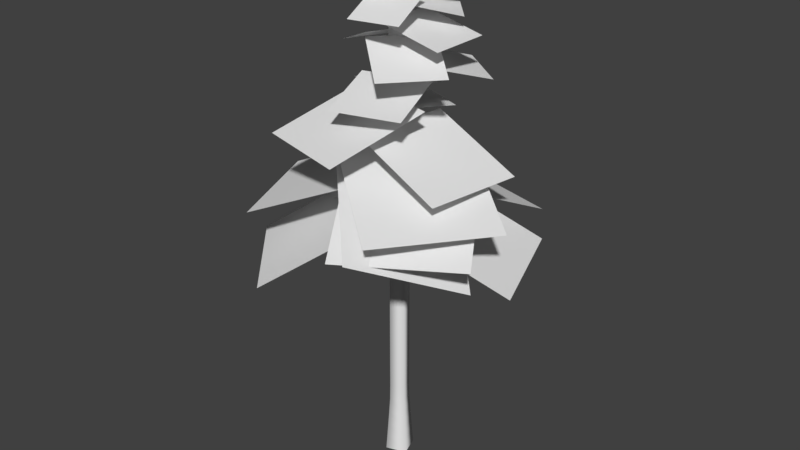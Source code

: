 # Source: newAproachToTree.blend  (saved by Blender 2.79.0; exported with 4.5.12 LTS)
import bpy
from mathutils import Matrix  # noqa: F401  (used for matrix-valued properties, if any)

bpy.ops.wm.read_factory_settings(use_empty=True)
scene = bpy.context.scene
scene.name = 'Scene'

# ---- collections
col_collection_1 = bpy.data.collections.new('Collection 1'); scene.collection.children.link(col_collection_1)

# ---- world
world_world = bpy.data.worlds.new('World'); scene.world = world_world
world_world.color = (0.05088, 0.05088, 0.05088)
world_world.use_sun_shadow = False
world_world.sun_shadow_jitter_overblur = 0.0
world_world.cycles.sampling_method = 'MANUAL'

# ---- meshes
me_cutree = bpy.data.meshes.new('CUtree')
me_cutree.from_pydata([(-0.8259, 0.4267, -1.076e-05), (-0.4267, -0.8259, -2.083e-05), (0.8259, -0.4267, 1.076e-05), (0.4267, 0.8259, 2.083e-05), (-0.7647, 0.3951, 0.9147), (-0.3949, -0.7653, 0.9141), (0.7655, -0.3955, 0.9135), (0.3957, 0.7649, 0.9141), (-0.7032, 0.3633, 1.808), (-0.3628, -0.7049, 1.808), (0.7055, -0.3645, 1.808), (0.365, 0.7037, 1.808), (-0.6423, 0.3318, 2.742), (-0.3312, -0.6442, 2.742), (0.6449, -0.3332, 2.743), (0.3338, 0.6429, 2.742), (-0.5828, 0.3011, 3.776), (-0.3011, -0.5828, 3.778), (0.5828, -0.3011, 3.779), (0.3011, 0.5828, 3.778), (-0.5731, 0.2961, 4.78), (-0.2977, -0.5678, 4.783), (0.5663, -0.2925, 4.786), (0.2909, 0.5715, 4.783), (0.2909, 0.5715, 27.98), (0.5663, -0.2925, 27.98), (-0.2977, -0.5678, 27.98), (-0.5731, 0.2961, 27.98), (0.2331, 0.4596, 29.26), (0.4544, -0.2347, 29.26), (-0.2399, -0.4559, 29.26), (-0.4612, 0.2383, 29.26), (0.1301, 0.2602, 31.06), (0.255, -0.1317, 31.06), (-0.1369, -0.2565, 31.06), (-0.2618, 0.1353, 31.06), (0.006373, 0.03881, 31.55), (0.1103, -1.747, 28.45), (3.932, -1.747, 27.58), (0.1103, 2.075, 28.45), (3.932, 2.075, 27.58), (1.541, 1.18, 27.43), (-0.9952, -1.678, 27.43), (4.4, -1.356, 26.15), (1.863, -4.214, 26.15), (0.5763, 2.025, 27.54), (-2.786, 3.84, 26.06), (-1.239, -1.338, 27.54), (-4.602, 0.4772, 26.06), (-0.3913, 1.342, 30.44), (-3.275, 0.8504, 29.47), (0.09988, -1.542, 30.44), (-2.784, -2.033, 29.47), (1.665, 0.0797, 29.85), (-1.254, -0.5601, 29.85), (2.305, -2.84, 28.86), (-0.6145, -3.48, 28.86), (1.162, -0.3758, 31.62), (2.026, 1.428, 30.96), (-0.6418, 0.489, 31.62), (0.2229, 2.292, 30.96), (-1.326, 0.7176, 30.4), (1.544, -0.1155, 30.4), (-0.4933, 3.588, 29.6), (2.377, 2.755, 29.6), (3.403, 1.173, 28.69), (1.415, 3.405, 28.69), (1.171, -0.8145, 29.35), (-0.8167, 1.418, 29.35), (2.339, -3.341, 18.46), (-2.694, 2.311, 18.46), (-3.313, -8.374, 14.17), (-8.346, -2.722, 14.17), (5.454, 6.685, 16.12), (-1.856, 8.644, 16.12), (3.495, -0.6248, 19.59), (-3.815, 1.334, 19.59), (8.603, -1.698, 18.77), (2.619, 2.935, 21.14), (3.969, -7.682, 18.77), (-2.014, -3.049, 21.14), (1.958, 2.554, 23.05), (-2.775, 6.218, 21.81), (-1.707, -2.179, 23.05), (-6.439, 1.486, 21.81), (6.719, 1.614, 20.38), (0.8174, 2.608, 22.55), (5.725, -4.288, 20.38), (-0.1765, -3.294, 22.55), (2.693, -1.124, 23.92), (-3.08, 0.4573, 23.92), (1.112, -6.896, 22.12), (-4.661, -5.315, 22.12), (-1.918, -0.9212, 25.15), (-0.7852, -4.974, 24.26), (2.134, 0.2121, 25.15), (3.267, -3.84, 24.26), (-1.494, 1.815, 26.15), (1.841, -0.7515, 26.15), (1.073, 5.15, 25.1), (4.407, 2.583, 25.1), (-4.188, 2.903, 23.36), (-2.489, -0.9466, 24.68), (-0.3388, 4.602, 23.36), (1.36, 0.7524, 24.68), (-5.956, -6.407, 17.26), (1.064, -3.579, 20.25), (-8.784, 0.6133, 17.26), (-1.764, 3.441, 20.25), (8.537, -0.9901, 14.52), (5.916, 6.11, 14.52), (1.437, -3.611, 18.19), (-1.183, 3.489, 18.19), (-3.211, -2.224, 17.52), (2.749, 2.439, 17.52), (-7.875, 3.736, 14.18), (-1.914, 8.4, 14.18), (8.021, -3.974, 17.26), (4.026, 2.454, 20.25), (1.593, -7.968, 17.26), (-2.402, -1.541, 20.25), (3.004, -8.161, 17.68), (-2.132, -2.978, 21.29), (6.883, -2.326, 14.82), (1.748, 2.856, 18.43)], [], [(0, 4, 7, 3), (1, 5, 4, 0), (2, 6, 5, 1), (3, 7, 6, 2), (4, 8, 11, 7), (5, 9, 8, 4), (6, 10, 9, 5), (7, 11, 10, 6), (8, 12, 15, 11), (9, 13, 12, 8), (10, 14, 13, 9), (11, 15, 14, 10), (12, 16, 19, 15), (13, 17, 16, 12), (14, 18, 17, 13), (15, 19, 18, 14), (16, 20, 23, 19), (17, 21, 20, 16), (18, 22, 21, 17), (19, 23, 22, 18), (23, 20, 27, 24), (22, 23, 24, 25), (21, 22, 25, 26), (20, 21, 26, 27), (25, 24, 28, 29), (24, 27, 31, 28), (27, 26, 30, 31), (26, 25, 29, 30), (28, 31, 35, 32), (31, 30, 34, 35), (30, 29, 33, 34), (29, 28, 32, 33), (32, 35, 36), (34, 36, 35), (32, 36, 33), (33, 36, 34), (37, 38, 40, 39), (41, 42, 44, 43), (45, 46, 48, 47), (49, 50, 52, 51), (53, 54, 56, 55), (57, 58, 60, 59), (61, 62, 64, 63), (65, 66, 68, 67), (69, 70, 72, 71), (73, 74, 76, 75), (77, 78, 80, 79), (81, 82, 84, 83), (85, 86, 88, 87), (89, 90, 92, 91), (93, 94, 96, 95), (97, 98, 100, 99), (101, 102, 104, 103), (105, 106, 108, 107), (109, 110, 112, 111), (113, 114, 116, 115), (117, 118, 120, 119), (121, 122, 124, 123)])
me_cutree.polygons.foreach_set('use_smooth', [1, 1, 1, 1, 1, 1, 1, 1, 1, 1, 1, 1, 1, 1, 1, 1, 1, 1, 1, 1, 1, 1, 1, 1, 1, 1, 1, 1, 1, 1, 1, 1, 1, 1, 1, 1, 0, 0, 0, 0, 0, 0, 0, 0, 0, 0, 0, 0, 0, 0, 0, 0, 0, 0, 0, 0, 0, 0])
_uv = me_cutree.uv_layers.new(name='Orco')
_uv.uv.foreach_set('vector', [0.001841, 0.9946, 0.001112, 0.004382, 0.3322, 0.004884, 0.3286, 0.9946, 0.003685, 0.996, 0.0002717, 0.0068, 0.3324, 0.005065, 0.33, 0.996, 0.333, 0.000784, 0.3314, 0.9975, 0.0002152, 0.9995, 0.0002349, 0.0003934, 0.3329, 0.0003546, 0.3316, 0.9977, 0.0005235, 0.9981, 0.0004131, 0.0008713, 0.003131, 0.9934, -0.0004088, 0.005701, 0.3333, 0.005575, 0.3297, 0.9934, 0.001173, 0.9955, 0.0002112, 0.002638, 0.3335, 0.002764, 0.33, 0.9955, 0.3331, 0.0007332, 0.3314, 0.9976, 0.0002521, 0.9994, 0.0002837, 0.0004598, 0.3331, 0.002135, 0.3322, 0.9953, 0.0009571, 0.9982, 0.00177, 0.002135, 0.000867, 0.9943, 0.0003489, 0.007157, 0.3298, 0.006353, 0.3295, 0.9943, 0.000956, 0.9961, 0.002678, 0.00843, 0.3302, 0.005282, 0.3278, 0.9961, 0.333, 0.0008611, 0.3313, 0.9975, 0.0002709, 0.9995, 0.0001332, 0.0003317, 0.3327, 0.002293, 0.3302, 0.9927, 0.001761, 0.9935, 0.001707, 0.002293, 0.001143, 0.9924, 0.003317, 0.005075, 0.3327, 0.01237, 0.3321, 0.9931, 0.3322, 0.006887, 0.3325, 0.9936, 0.001696, 0.9917, 0.003848, 0.003113, 0.0002534, 0.9994, 0.0002048, 0.0007836, 0.333, 0.0009098, 0.3314, 0.9975, 0.3325, 0.00503, 0.3298, 0.9943, 0.001151, 0.9954, 0.002121, 0.005029, 0.001081, 0.9975, 0.001627, 0.003635, 0.3325, 0.008049, 0.3306, 0.9951, 0.3318, 0.004192, 0.3297, 0.9971, 0.001653, 0.9974, 0.002708, 0.001778, 0.3329, 0.0004154, 0.3316, 0.9976, 0.0005797, 0.9987, 0.0002439, 0.0004154, 0.3323, 0.00625, 0.3312, 0.9949, 0.002611, 0.9975, 0.001189, 0.006249, 0.003236, 0.006911, 0.3308, 0.003522, 0.3308, 25.14, 0.003242, 25.15, 0.002157, 0.01038, 0.3285, 0.006905, 0.3286, 25.05, 0.002289, 25.05, 0.002914, 0.008945, 0.3297, 0.01233, 0.3297, 25.09, 0.002908, 25.09, 0.00257, 0.00278, 0.3294, 0.006247, 0.3294, 25.09, 0.002554, 25.09, 0.0004592, 0.006718, 0.3315, 0.006718, 0.3326, 0.9982, 0.00109, 0.9982, 0.001846, 0.008085, 0.3298, 0.01202, 0.3311, 0.9964, 0.001749, 0.9964, 0.002634, 0.007101, 0.3306, 0.007101, 0.332, 0.9954, 0.002665, 0.9954, 0.0005645, 0.007205, 0.331, 0.007205, 0.3316, 0.996, 0.001556, 0.996, 0.001442, 0.005564, 0.331, 0.008045, 0.332, 0.9961, 0.001978, 0.9961, 0.0009698, 0.005564, 0.3306, 0.005564, 0.3317, 0.9961, 0.002513, 0.9961, 0.0009345, 0.007636, 0.3301, 0.01076, 0.3311, 0.9948, 0.00226, 0.9948, 0.002647, 0.005614, 0.3307, 0.01349, 0.331, 0.9968, 0.002209, 0.9968, 0.002048, 0.005833, 0.3309, 0.005833, 0.159, 0.9973, 0.3313, 0.002589, 0.1595, 0.9955, 0.001407, 0.005713, 0.3307, 0.006624, 0.1593, 0.9984, 0.002048, 0.00663, 0.3318, 0.003075, 0.1588, 0.9974, 0.0007498, 0.003075, 0.6674, 0.9926, 0.3363, 0.9926, 0.3363, -0.0007668, 0.6674, -0.0007689, 0.6664, 0.01116, 0.6664, 0.9903, 0.34, 0.9903, 0.34, 0.01116, 0.6693, 0.995, 0.3385, 0.995, 0.3385, 0.002544, 0.6693, 0.002544, 0.6699, 0.9994, 0.3376, 0.9994, 0.3376, 0.002674, 0.6699, 0.002674, 0.6706, -0.0005044, 0.6706, 1.005, 0.3355, 1.005, 0.3355, -0.0005043, 0.6675, 1.0, 0.3366, 1.0, 0.3366, 0.007319, 0.6675, 0.007319, 0.6655, 0.003097, 0.6655, 0.9875, 0.3374, 0.9875, 0.3374, 0.003097, 0.3374, 0.9946, 0.3374, 0.007044, 0.6666, 0.007044, 0.6666, 0.9946, 0.6706, 0.01597, 0.6706, 0.992, 0.3453, 0.992, 0.3453, 0.01597, 0.3419, 0.9914, 0.3419, 0.01367, 0.6678, 0.01367, 0.6678, 0.9914, 0.3405, 0.00788, 0.6691, 0.00788, 0.6691, 0.9938, 0.3405, 0.9938, 0.6685, 0.9969, 0.3391, 0.9969, 0.3391, 0.008753, 0.6685, 0.008754, 0.3413, 0.01263, 0.6681, 0.01263, 0.6681, 0.993, 0.3413, 0.993, 0.6681, 0.01009, 0.6681, 0.9956, 0.3396, 0.9956, 0.3396, 0.01009, 0.668, 0.9967, 0.3413, 0.9967, 0.3413, 0.01654, 0.668, 0.01654, 0.6668, 0.02588, 0.6668, 0.9908, 0.3451, 0.9908, 0.3451, 0.02587, 0.3425, 0.008998, 0.6691, 0.008996, 0.6691, 0.9889, 0.3425, 0.9889, 0.3378, 4.51e-05, 0.6696, 4.492e-05, 0.6696, 0.9954, 0.3378, 0.9954, 0.3376, 0.9931, 0.3376, 0.008644, 0.6657, 0.008645, 0.6657, 0.9931, 0.6681, 0.03583, 0.668, 1.003, 0.3455, 1.003, 0.3455, 0.03578, 0.3378, 4.51e-05, 0.6696, 4.492e-05, 0.6696, 0.9954, 0.3378, 0.9954, 0.3378, 4.51e-05, 0.6696, 4.492e-05, 0.6696, 0.9954, 0.3378, 0.9954])
me_cutree.use_remesh_preserve_volume = False
me_cutree.use_remesh_preserve_attributes = False
me_cutree.use_mirror_vertex_groups = False
me_cutree.auto_texspace = False
me_cutree.update()

# ---- objects
ob_tree = bpy.data.objects.new('tree', me_cutree)

# ---- transforms, parenting, visibility, modifiers, constraints
ob_tree.location = (0.0, 0.0, 0.0)
ob_tree.lineart.crease_threshold = 0.0

# ---- collection membership
col_collection_1.objects.link(ob_tree)

# ---- scene / render settings (as saved in the file)
scene.frame_start = 1; scene.frame_end = 250; scene.frame_set(1)
scene.render.engine = 'BLENDER_EEVEE_NEXT'
scene.render.resolution_percentage = 50
scene.render.dither_intensity = 0.0
scene.cycles.use_denoising = False
scene.cycles.samples = 128
scene.cycles.sampling_pattern = 'TABULATED_SOBOL'
scene.cycles.use_adaptive_sampling = False
scene.cycles.use_light_tree = False
scene.cycles.blur_glossy = 0.0
scene.cycles.sample_clamp_indirect = 0.0
scene.view_settings.view_transform = 'Standard'
bpy.context.view_layer.update()

# ---- added for rendering (the .blend has no active camera and no usable light): camera, sun
cam_auto = bpy.data.cameras.new('AutoCamera')
cam_auto.lens = 50.0
cam_auto.sensor_width = 36.0
cam_auto.clip_end = 1000.0
ob_auto_camera = bpy.data.objects.new('AutoCamera', cam_auto)
scene.collection.objects.link(ob_auto_camera)
ob_auto_camera.location = (36.8209, -44.1588, 45.3382)
ob_auto_camera.rotation_euler = (1.09748, -7.21219e-08, 0.694738)
scene.camera = ob_auto_camera
light_auto_sun = bpy.data.lights.new('AutoSun', 'SUN')
light_auto_sun.energy = 3.0
light_auto_sun.angle = 0.0523599
ob_auto_sun = bpy.data.objects.new('AutoSun', light_auto_sun)
scene.collection.objects.link(ob_auto_sun)
ob_auto_sun.rotation_euler = (0.872665, 0.174533, 0.523599)
bpy.context.view_layer.update()
